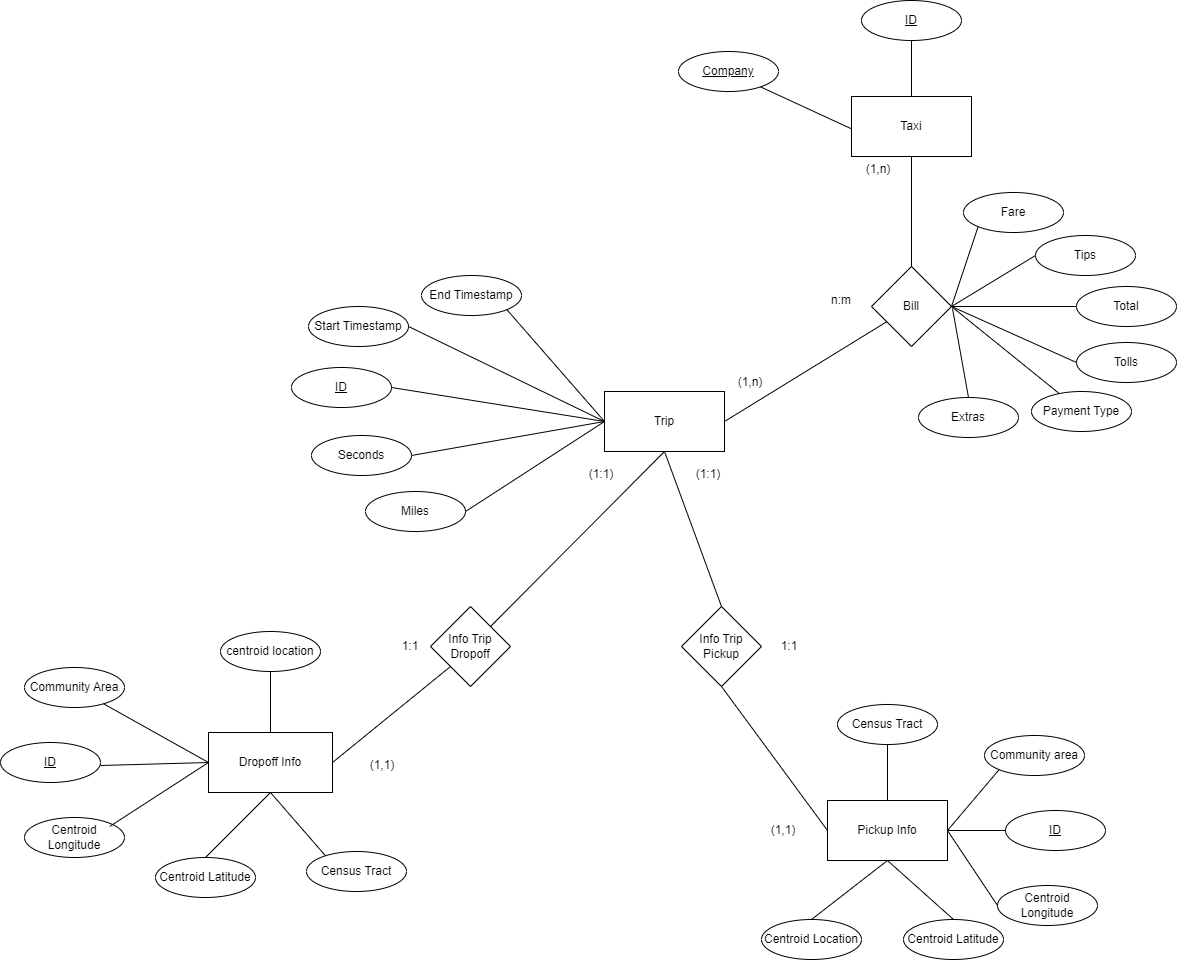

The diagram above was exported from draw.io. Its source (the exported page's mxGraphModel, read from the mxfile embedded in the PNG):
<mxGraphModel dx="2474" dy="1251" grid="0" gridSize="10" guides="1" tooltips="1" connect="1" arrows="1" fold="1" page="0" pageScale="1" pageWidth="827" pageHeight="1169" math="0" shadow="0">
  <root>
    <mxCell id="0" />
    <mxCell id="1" parent="0" />
    <mxCell id="VLyRMC3tnF9Kx2FfK0Kg-1" value="Trip" style="rounded=0;whiteSpace=wrap;html=1;" parent="1" vertex="1">
      <mxGeometry x="2" y="106" width="120" height="60" as="geometry" />
    </mxCell>
    <mxCell id="VLyRMC3tnF9Kx2FfK0Kg-2" value="End Timestamp" style="ellipse;whiteSpace=wrap;html=1;align=center;" parent="1" vertex="1">
      <mxGeometry x="-181" y="-10" width="100" height="40" as="geometry" />
    </mxCell>
    <mxCell id="VLyRMC3tnF9Kx2FfK0Kg-4" value="Start Timestamp" style="ellipse;whiteSpace=wrap;html=1;align=center;" parent="1" vertex="1">
      <mxGeometry x="-294" y="21" width="100" height="40" as="geometry" />
    </mxCell>
    <mxCell id="VLyRMC3tnF9Kx2FfK0Kg-6" value="ID" style="ellipse;whiteSpace=wrap;html=1;align=center;fontStyle=4;" parent="1" vertex="1">
      <mxGeometry x="-311" y="82" width="100" height="40" as="geometry" />
    </mxCell>
    <mxCell id="VLyRMC3tnF9Kx2FfK0Kg-8" value="Seconds" style="ellipse;whiteSpace=wrap;html=1;align=center;" parent="1" vertex="1">
      <mxGeometry x="-291" y="150" width="100" height="40" as="geometry" />
    </mxCell>
    <mxCell id="VLyRMC3tnF9Kx2FfK0Kg-10" value="Miles" style="ellipse;whiteSpace=wrap;html=1;align=center;" parent="1" vertex="1">
      <mxGeometry x="-237" y="206" width="100" height="40" as="geometry" />
    </mxCell>
    <mxCell id="VLyRMC3tnF9Kx2FfK0Kg-14" style="edgeStyle=none;curved=1;rounded=0;orthogonalLoop=1;jettySize=auto;html=1;exitX=0.5;exitY=1;exitDx=0;exitDy=0;entryX=0.5;entryY=0;entryDx=0;entryDy=0;fontSize=12;startSize=8;endSize=8;" parent="1" source="VLyRMC3tnF9Kx2FfK0Kg-12" edge="1">
      <mxGeometry relative="1" as="geometry">
        <mxPoint x="142" y="-206" as="targetPoint" />
      </mxGeometry>
    </mxCell>
    <mxCell id="VLyRMC3tnF9Kx2FfK0Kg-12" value="Taxi" style="rounded=0;whiteSpace=wrap;html=1;" parent="1" vertex="1">
      <mxGeometry x="249" y="-189" width="120" height="60" as="geometry" />
    </mxCell>
    <mxCell id="VLyRMC3tnF9Kx2FfK0Kg-15" value="ID" style="ellipse;whiteSpace=wrap;html=1;align=center;fontStyle=4;" parent="1" vertex="1">
      <mxGeometry x="259" y="-285" width="100" height="40" as="geometry" />
    </mxCell>
    <mxCell id="VLyRMC3tnF9Kx2FfK0Kg-20" value="Fare" style="ellipse;whiteSpace=wrap;html=1;align=center;" parent="1" vertex="1">
      <mxGeometry x="361" y="-93" width="100" height="40" as="geometry" />
    </mxCell>
    <mxCell id="VLyRMC3tnF9Kx2FfK0Kg-22" value="Tips" style="ellipse;whiteSpace=wrap;html=1;align=center;" parent="1" vertex="1">
      <mxGeometry x="433" y="-50" width="100" height="40" as="geometry" />
    </mxCell>
    <mxCell id="VLyRMC3tnF9Kx2FfK0Kg-24" value="Tolls" style="ellipse;whiteSpace=wrap;html=1;align=center;" parent="1" vertex="1">
      <mxGeometry x="474" y="57" width="100" height="40" as="geometry" />
    </mxCell>
    <mxCell id="VLyRMC3tnF9Kx2FfK0Kg-26" value="Extras" style="ellipse;whiteSpace=wrap;html=1;align=center;" parent="1" vertex="1">
      <mxGeometry x="316" y="112" width="100" height="40" as="geometry" />
    </mxCell>
    <mxCell id="VLyRMC3tnF9Kx2FfK0Kg-28" value="Payment Type" style="ellipse;whiteSpace=wrap;html=1;align=center;" parent="1" vertex="1">
      <mxGeometry x="429" y="106" width="100" height="40" as="geometry" />
    </mxCell>
    <mxCell id="VLyRMC3tnF9Kx2FfK0Kg-30" value="Pickup Info" style="rounded=0;whiteSpace=wrap;html=1;" parent="1" vertex="1">
      <mxGeometry x="225" y="515" width="120" height="60" as="geometry" />
    </mxCell>
    <mxCell id="VLyRMC3tnF9Kx2FfK0Kg-31" value="Census Tract" style="ellipse;whiteSpace=wrap;html=1;align=center;" parent="1" vertex="1">
      <mxGeometry x="235" y="419" width="100" height="40" as="geometry" />
    </mxCell>
    <mxCell id="VLyRMC3tnF9Kx2FfK0Kg-33" value="Community area" style="ellipse;whiteSpace=wrap;html=1;align=center;" parent="1" vertex="1">
      <mxGeometry x="382" y="450" width="100" height="40" as="geometry" />
    </mxCell>
    <mxCell id="VLyRMC3tnF9Kx2FfK0Kg-35" value="ID" style="ellipse;whiteSpace=wrap;html=1;align=center;fontStyle=4;" parent="1" vertex="1">
      <mxGeometry x="403" y="525" width="100" height="40" as="geometry" />
    </mxCell>
    <mxCell id="VLyRMC3tnF9Kx2FfK0Kg-37" value="Centroid Longitude" style="ellipse;whiteSpace=wrap;html=1;align=center;" parent="1" vertex="1">
      <mxGeometry x="395" y="600" width="100" height="40" as="geometry" />
    </mxCell>
    <mxCell id="VLyRMC3tnF9Kx2FfK0Kg-39" value="Centroid Latitude" style="ellipse;whiteSpace=wrap;html=1;align=center;" parent="1" vertex="1">
      <mxGeometry x="301" y="634" width="100" height="40" as="geometry" />
    </mxCell>
    <mxCell id="VLyRMC3tnF9Kx2FfK0Kg-45" style="edgeStyle=none;curved=1;rounded=0;orthogonalLoop=1;jettySize=auto;html=1;entryX=0.5;entryY=1;entryDx=0;entryDy=0;fontSize=12;startSize=8;endSize=8;exitX=0.5;exitY=1;exitDx=0;exitDy=0;" parent="1" source="VLyRMC3tnF9Kx2FfK0Kg-41" target="VLyRMC3tnF9Kx2FfK0Kg-44" edge="1">
      <mxGeometry relative="1" as="geometry" />
    </mxCell>
    <mxCell id="VLyRMC3tnF9Kx2FfK0Kg-41" value="Dropoff Info" style="rounded=0;whiteSpace=wrap;html=1;" parent="1" vertex="1">
      <mxGeometry x="-394" y="447" width="124" height="60" as="geometry" />
    </mxCell>
    <mxCell id="VLyRMC3tnF9Kx2FfK0Kg-44" value="Census Tract" style="ellipse;whiteSpace=wrap;html=1;align=center;" parent="1" vertex="1">
      <mxGeometry x="-296" y="566" width="100" height="40" as="geometry" />
    </mxCell>
    <mxCell id="VLyRMC3tnF9Kx2FfK0Kg-46" value="ID" style="ellipse;whiteSpace=wrap;html=1;align=center;fontStyle=4;" parent="1" vertex="1">
      <mxGeometry x="-602" y="457" width="100" height="40" as="geometry" />
    </mxCell>
    <mxCell id="VLyRMC3tnF9Kx2FfK0Kg-48" value="Community Area" style="ellipse;whiteSpace=wrap;html=1;align=center;" parent="1" vertex="1">
      <mxGeometry x="-578" y="382" width="100" height="40" as="geometry" />
    </mxCell>
    <mxCell id="VLyRMC3tnF9Kx2FfK0Kg-51" value="Centroid Latitude" style="ellipse;whiteSpace=wrap;html=1;align=center;" parent="1" vertex="1">
      <mxGeometry x="-447" y="572" width="100" height="40" as="geometry" />
    </mxCell>
    <mxCell id="VLyRMC3tnF9Kx2FfK0Kg-53" value="Centroid Longitude" style="ellipse;whiteSpace=wrap;html=1;align=center;" parent="1" vertex="1">
      <mxGeometry x="-578" y="532" width="100" height="40" as="geometry" />
    </mxCell>
    <mxCell id="OvC8AXJkAFaHnAALXdvc-1" value="Bill" style="rhombus;whiteSpace=wrap;html=1;" parent="1" vertex="1">
      <mxGeometry x="269" y="-19" width="80" height="80" as="geometry" />
    </mxCell>
    <mxCell id="OvC8AXJkAFaHnAALXdvc-2" value="Info Trip Dropoff" style="rhombus;whiteSpace=wrap;html=1;" parent="1" vertex="1">
      <mxGeometry x="-172" y="321" width="80" height="80" as="geometry" />
    </mxCell>
    <mxCell id="OvC8AXJkAFaHnAALXdvc-3" value="Info Trip Pickup" style="rhombus;whiteSpace=wrap;html=1;" parent="1" vertex="1">
      <mxGeometry x="79" y="321" width="80" height="80" as="geometry" />
    </mxCell>
    <mxCell id="OvC8AXJkAFaHnAALXdvc-4" value="(1,1)" style="text;html=1;align=center;verticalAlign=middle;whiteSpace=wrap;rounded=0;" parent="1" vertex="1">
      <mxGeometry x="-250" y="465" width="60" height="30" as="geometry" />
    </mxCell>
    <mxCell id="OvC8AXJkAFaHnAALXdvc-5" value="(1,1)" style="text;html=1;align=center;verticalAlign=middle;whiteSpace=wrap;rounded=0;" parent="1" vertex="1">
      <mxGeometry x="151" y="530" width="60" height="30" as="geometry" />
    </mxCell>
    <mxCell id="OvC8AXJkAFaHnAALXdvc-9" value="" style="endArrow=none;html=1;rounded=0;entryX=0.5;entryY=1;entryDx=0;entryDy=0;" parent="1" source="VLyRMC3tnF9Kx2FfK0Kg-12" target="VLyRMC3tnF9Kx2FfK0Kg-15" edge="1">
      <mxGeometry width="50" height="50" relative="1" as="geometry">
        <mxPoint x="309" y="-209.71067811865476" as="sourcePoint" />
        <mxPoint x="309" y="-259.71067811865476" as="targetPoint" />
      </mxGeometry>
    </mxCell>
    <mxCell id="OvC8AXJkAFaHnAALXdvc-10" value="" style="endArrow=none;html=1;rounded=0;entryX=0.5;entryY=1;entryDx=0;entryDy=0;exitX=0.5;exitY=0;exitDx=0;exitDy=0;" parent="1" source="OvC8AXJkAFaHnAALXdvc-1" target="VLyRMC3tnF9Kx2FfK0Kg-12" edge="1">
      <mxGeometry width="50" height="50" relative="1" as="geometry">
        <mxPoint x="276" y="-65" as="sourcePoint" />
        <mxPoint x="326" y="-115" as="targetPoint" />
      </mxGeometry>
    </mxCell>
    <mxCell id="OvC8AXJkAFaHnAALXdvc-11" value="" style="endArrow=none;html=1;rounded=0;exitX=1;exitY=0.5;exitDx=0;exitDy=0;" parent="1" source="VLyRMC3tnF9Kx2FfK0Kg-1" target="OvC8AXJkAFaHnAALXdvc-1" edge="1">
      <mxGeometry width="50" height="50" relative="1" as="geometry">
        <mxPoint x="182" y="145" as="sourcePoint" />
        <mxPoint x="232" y="95" as="targetPoint" />
      </mxGeometry>
    </mxCell>
    <mxCell id="OvC8AXJkAFaHnAALXdvc-12" value="" style="endArrow=none;html=1;rounded=0;exitX=0.5;exitY=0;exitDx=0;exitDy=0;" parent="1" source="VLyRMC3tnF9Kx2FfK0Kg-26" edge="1">
      <mxGeometry width="50" height="50" relative="1" as="geometry">
        <mxPoint x="300" y="104" as="sourcePoint" />
        <mxPoint x="350" y="23" as="targetPoint" />
      </mxGeometry>
    </mxCell>
    <mxCell id="OvC8AXJkAFaHnAALXdvc-13" value="" style="endArrow=none;html=1;rounded=0;entryX=1;entryY=0.5;entryDx=0;entryDy=0;" parent="1" source="VLyRMC3tnF9Kx2FfK0Kg-28" target="OvC8AXJkAFaHnAALXdvc-1" edge="1">
      <mxGeometry width="50" height="50" relative="1" as="geometry">
        <mxPoint x="381" y="81" as="sourcePoint" />
        <mxPoint x="431" y="31" as="targetPoint" />
      </mxGeometry>
    </mxCell>
    <mxCell id="OvC8AXJkAFaHnAALXdvc-15" value="" style="endArrow=none;html=1;rounded=0;exitX=1;exitY=0.5;exitDx=0;exitDy=0;entryX=0;entryY=1;entryDx=0;entryDy=0;" parent="1" source="OvC8AXJkAFaHnAALXdvc-1" target="VLyRMC3tnF9Kx2FfK0Kg-20" edge="1">
      <mxGeometry width="50" height="50" relative="1" as="geometry">
        <mxPoint x="334" y="-2" as="sourcePoint" />
        <mxPoint x="384" y="-52" as="targetPoint" />
      </mxGeometry>
    </mxCell>
    <mxCell id="OvC8AXJkAFaHnAALXdvc-16" value="" style="endArrow=none;html=1;rounded=0;exitX=1;exitY=0.5;exitDx=0;exitDy=0;entryX=0;entryY=0.5;entryDx=0;entryDy=0;" parent="1" source="OvC8AXJkAFaHnAALXdvc-1" target="VLyRMC3tnF9Kx2FfK0Kg-22" edge="1">
      <mxGeometry width="50" height="50" relative="1" as="geometry">
        <mxPoint x="369" y="22" as="sourcePoint" />
        <mxPoint x="419" y="-28" as="targetPoint" />
      </mxGeometry>
    </mxCell>
    <mxCell id="OvC8AXJkAFaHnAALXdvc-17" value="" style="endArrow=none;html=1;rounded=0;exitX=1;exitY=0.5;exitDx=0;exitDy=0;entryX=0;entryY=0.5;entryDx=0;entryDy=0;" parent="1" source="OvC8AXJkAFaHnAALXdvc-1" target="OvC8AXJkAFaHnAALXdvc-19" edge="1">
      <mxGeometry width="50" height="50" relative="1" as="geometry">
        <mxPoint x="379" y="53" as="sourcePoint" />
        <mxPoint x="469" y="21" as="targetPoint" />
      </mxGeometry>
    </mxCell>
    <mxCell id="OvC8AXJkAFaHnAALXdvc-18" value="" style="endArrow=none;html=1;rounded=0;entryX=0;entryY=0.5;entryDx=0;entryDy=0;exitX=1;exitY=0.5;exitDx=0;exitDy=0;" parent="1" source="OvC8AXJkAFaHnAALXdvc-1" target="VLyRMC3tnF9Kx2FfK0Kg-24" edge="1">
      <mxGeometry width="50" height="50" relative="1" as="geometry">
        <mxPoint x="374" y="80" as="sourcePoint" />
        <mxPoint x="424" y="30" as="targetPoint" />
      </mxGeometry>
    </mxCell>
    <mxCell id="OvC8AXJkAFaHnAALXdvc-19" value="Total" style="ellipse;whiteSpace=wrap;html=1;align=center;" parent="1" vertex="1">
      <mxGeometry x="474" y="1" width="100" height="40" as="geometry" />
    </mxCell>
    <mxCell id="OvC8AXJkAFaHnAALXdvc-20" value="" style="endArrow=none;html=1;rounded=0;entryX=1;entryY=1;entryDx=0;entryDy=0;exitX=0;exitY=0.5;exitDx=0;exitDy=0;" parent="1" source="VLyRMC3tnF9Kx2FfK0Kg-1" target="VLyRMC3tnF9Kx2FfK0Kg-2" edge="1">
      <mxGeometry width="50" height="50" relative="1" as="geometry">
        <mxPoint x="5" y="106" as="sourcePoint" />
        <mxPoint x="55" y="56" as="targetPoint" />
      </mxGeometry>
    </mxCell>
    <mxCell id="OvC8AXJkAFaHnAALXdvc-21" value="" style="endArrow=none;html=1;rounded=0;entryX=0;entryY=0.5;entryDx=0;entryDy=0;exitX=1;exitY=0.5;exitDx=0;exitDy=0;" parent="1" source="VLyRMC3tnF9Kx2FfK0Kg-4" target="VLyRMC3tnF9Kx2FfK0Kg-1" edge="1">
      <mxGeometry width="50" height="50" relative="1" as="geometry">
        <mxPoint x="-105" y="165" as="sourcePoint" />
        <mxPoint x="-55" y="115" as="targetPoint" />
      </mxGeometry>
    </mxCell>
    <mxCell id="OvC8AXJkAFaHnAALXdvc-22" value="" style="endArrow=none;html=1;rounded=0;entryX=0;entryY=0.5;entryDx=0;entryDy=0;exitX=1;exitY=0.5;exitDx=0;exitDy=0;" parent="1" source="VLyRMC3tnF9Kx2FfK0Kg-6" target="VLyRMC3tnF9Kx2FfK0Kg-1" edge="1">
      <mxGeometry width="50" height="50" relative="1" as="geometry">
        <mxPoint x="-145" y="169" as="sourcePoint" />
        <mxPoint x="-95" y="119" as="targetPoint" />
      </mxGeometry>
    </mxCell>
    <mxCell id="OvC8AXJkAFaHnAALXdvc-23" value="" style="endArrow=none;html=1;rounded=0;entryX=0;entryY=0.5;entryDx=0;entryDy=0;exitX=1;exitY=0.5;exitDx=0;exitDy=0;" parent="1" source="VLyRMC3tnF9Kx2FfK0Kg-8" target="VLyRMC3tnF9Kx2FfK0Kg-1" edge="1">
      <mxGeometry width="50" height="50" relative="1" as="geometry">
        <mxPoint x="-111" y="176" as="sourcePoint" />
        <mxPoint x="-61" y="126" as="targetPoint" />
      </mxGeometry>
    </mxCell>
    <mxCell id="OvC8AXJkAFaHnAALXdvc-24" value="" style="endArrow=none;html=1;rounded=0;entryX=0;entryY=0.5;entryDx=0;entryDy=0;exitX=1;exitY=0.5;exitDx=0;exitDy=0;" parent="1" source="VLyRMC3tnF9Kx2FfK0Kg-10" target="VLyRMC3tnF9Kx2FfK0Kg-1" edge="1">
      <mxGeometry width="50" height="50" relative="1" as="geometry">
        <mxPoint x="-99" y="221" as="sourcePoint" />
        <mxPoint x="-49" y="171" as="targetPoint" />
      </mxGeometry>
    </mxCell>
    <mxCell id="OvC8AXJkAFaHnAALXdvc-25" value="(1,n)" style="text;html=1;align=center;verticalAlign=middle;whiteSpace=wrap;rounded=0;" parent="1" vertex="1">
      <mxGeometry x="246" y="-131" width="60" height="30" as="geometry" />
    </mxCell>
    <mxCell id="OvC8AXJkAFaHnAALXdvc-26" value="(1,n)" style="text;html=1;align=center;verticalAlign=middle;whiteSpace=wrap;rounded=0;" parent="1" vertex="1">
      <mxGeometry x="118" y="82" width="60" height="30" as="geometry" />
    </mxCell>
    <mxCell id="OvC8AXJkAFaHnAALXdvc-27" value="n:m" style="text;html=1;align=center;verticalAlign=middle;whiteSpace=wrap;rounded=0;" parent="1" vertex="1">
      <mxGeometry x="209" width="60" height="30" as="geometry" />
    </mxCell>
    <mxCell id="OvC8AXJkAFaHnAALXdvc-28" value="" style="endArrow=none;html=1;rounded=0;entryX=0;entryY=0.5;entryDx=0;entryDy=0;" parent="1" source="VLyRMC3tnF9Kx2FfK0Kg-48" target="VLyRMC3tnF9Kx2FfK0Kg-41" edge="1">
      <mxGeometry width="50" height="50" relative="1" as="geometry">
        <mxPoint x="-492.64466094067257" y="419.14213562373106" as="sourcePoint" />
        <mxPoint x="-410" y="397" as="targetPoint" />
      </mxGeometry>
    </mxCell>
    <mxCell id="OvC8AXJkAFaHnAALXdvc-29" value="" style="endArrow=none;html=1;rounded=0;entryX=0;entryY=0.5;entryDx=0;entryDy=0;exitX=1;exitY=0.5;exitDx=0;exitDy=0;" parent="1" target="VLyRMC3tnF9Kx2FfK0Kg-41" edge="1">
      <mxGeometry width="50" height="50" relative="1" as="geometry">
        <mxPoint x="-502" y="480" as="sourcePoint" />
        <mxPoint x="-430" y="466" as="targetPoint" />
      </mxGeometry>
    </mxCell>
    <mxCell id="OvC8AXJkAFaHnAALXdvc-30" value="" style="endArrow=none;html=1;rounded=0;entryX=0;entryY=0.5;entryDx=0;entryDy=0;exitX=1;exitY=0;exitDx=0;exitDy=0;" parent="1" target="VLyRMC3tnF9Kx2FfK0Kg-41" edge="1">
      <mxGeometry width="50" height="50" relative="1" as="geometry">
        <mxPoint x="-492.64466094067257" y="540.8578643762689" as="sourcePoint" />
        <mxPoint x="-425" y="491" as="targetPoint" />
      </mxGeometry>
    </mxCell>
    <mxCell id="OvC8AXJkAFaHnAALXdvc-31" value="" style="endArrow=none;html=1;rounded=0;entryX=0.5;entryY=1;entryDx=0;entryDy=0;exitX=0.5;exitY=0;exitDx=0;exitDy=0;" parent="1" source="VLyRMC3tnF9Kx2FfK0Kg-51" target="VLyRMC3tnF9Kx2FfK0Kg-41" edge="1">
      <mxGeometry width="50" height="50" relative="1" as="geometry">
        <mxPoint x="-430" y="577" as="sourcePoint" />
        <mxPoint x="-380" y="527" as="targetPoint" />
      </mxGeometry>
    </mxCell>
    <mxCell id="OvC8AXJkAFaHnAALXdvc-32" value="" style="endArrow=none;html=1;rounded=0;entryX=0.5;entryY=1;entryDx=0;entryDy=0;exitX=0.5;exitY=0;exitDx=0;exitDy=0;" parent="1" source="VLyRMC3tnF9Kx2FfK0Kg-30" target="VLyRMC3tnF9Kx2FfK0Kg-31" edge="1">
      <mxGeometry width="50" height="50" relative="1" as="geometry">
        <mxPoint x="222" y="519" as="sourcePoint" />
        <mxPoint x="272" y="469" as="targetPoint" />
      </mxGeometry>
    </mxCell>
    <mxCell id="OvC8AXJkAFaHnAALXdvc-33" value="" style="endArrow=none;html=1;rounded=0;entryX=0;entryY=1;entryDx=0;entryDy=0;exitX=1;exitY=0.5;exitDx=0;exitDy=0;" parent="1" source="VLyRMC3tnF9Kx2FfK0Kg-30" target="VLyRMC3tnF9Kx2FfK0Kg-33" edge="1">
      <mxGeometry width="50" height="50" relative="1" as="geometry">
        <mxPoint x="316" y="515" as="sourcePoint" />
        <mxPoint x="366" y="465" as="targetPoint" />
      </mxGeometry>
    </mxCell>
    <mxCell id="OvC8AXJkAFaHnAALXdvc-34" value="" style="endArrow=none;html=1;rounded=0;entryX=0;entryY=0.5;entryDx=0;entryDy=0;exitX=1;exitY=0.5;exitDx=0;exitDy=0;" parent="1" source="VLyRMC3tnF9Kx2FfK0Kg-30" target="VLyRMC3tnF9Kx2FfK0Kg-35" edge="1">
      <mxGeometry width="50" height="50" relative="1" as="geometry">
        <mxPoint x="341" y="632" as="sourcePoint" />
        <mxPoint x="391" y="582" as="targetPoint" />
      </mxGeometry>
    </mxCell>
    <mxCell id="OvC8AXJkAFaHnAALXdvc-35" value="" style="endArrow=none;html=1;rounded=0;entryX=0.5;entryY=1;entryDx=0;entryDy=0;exitX=0.5;exitY=0;exitDx=0;exitDy=0;" parent="1" source="VLyRMC3tnF9Kx2FfK0Kg-39" target="VLyRMC3tnF9Kx2FfK0Kg-30" edge="1">
      <mxGeometry width="50" height="50" relative="1" as="geometry">
        <mxPoint x="277" y="638" as="sourcePoint" />
        <mxPoint x="327" y="588" as="targetPoint" />
      </mxGeometry>
    </mxCell>
    <mxCell id="OvC8AXJkAFaHnAALXdvc-36" value="" style="endArrow=none;html=1;rounded=0;entryX=1;entryY=0.5;entryDx=0;entryDy=0;exitX=0;exitY=0.5;exitDx=0;exitDy=0;" parent="1" source="VLyRMC3tnF9Kx2FfK0Kg-37" target="VLyRMC3tnF9Kx2FfK0Kg-30" edge="1">
      <mxGeometry width="50" height="50" relative="1" as="geometry">
        <mxPoint x="311" y="632" as="sourcePoint" />
        <mxPoint x="361" y="582" as="targetPoint" />
      </mxGeometry>
    </mxCell>
    <mxCell id="OvC8AXJkAFaHnAALXdvc-37" value="" style="endArrow=none;html=1;rounded=0;entryX=0;entryY=1;entryDx=0;entryDy=0;exitX=1;exitY=0.5;exitDx=0;exitDy=0;" parent="1" source="VLyRMC3tnF9Kx2FfK0Kg-41" target="OvC8AXJkAFaHnAALXdvc-2" edge="1">
      <mxGeometry width="50" height="50" relative="1" as="geometry">
        <mxPoint x="-268" y="444" as="sourcePoint" />
        <mxPoint x="-218" y="394" as="targetPoint" />
      </mxGeometry>
    </mxCell>
    <mxCell id="OvC8AXJkAFaHnAALXdvc-38" value="" style="endArrow=none;html=1;rounded=0;entryX=0.5;entryY=1;entryDx=0;entryDy=0;exitX=1;exitY=0;exitDx=0;exitDy=0;" parent="1" source="OvC8AXJkAFaHnAALXdvc-2" target="VLyRMC3tnF9Kx2FfK0Kg-1" edge="1">
      <mxGeometry width="50" height="50" relative="1" as="geometry">
        <mxPoint x="-67" y="307" as="sourcePoint" />
        <mxPoint x="-17" y="257" as="targetPoint" />
      </mxGeometry>
    </mxCell>
    <mxCell id="OvC8AXJkAFaHnAALXdvc-39" value="" style="endArrow=none;html=1;rounded=0;entryX=0.5;entryY=1;entryDx=0;entryDy=0;exitX=0;exitY=0.5;exitDx=0;exitDy=0;" parent="1" source="VLyRMC3tnF9Kx2FfK0Kg-30" target="OvC8AXJkAFaHnAALXdvc-3" edge="1">
      <mxGeometry width="50" height="50" relative="1" as="geometry">
        <mxPoint x="141" y="496" as="sourcePoint" />
        <mxPoint x="191" y="446" as="targetPoint" />
      </mxGeometry>
    </mxCell>
    <mxCell id="OvC8AXJkAFaHnAALXdvc-40" value="" style="endArrow=none;html=1;rounded=0;exitX=0.5;exitY=0;exitDx=0;exitDy=0;entryX=0.5;entryY=1;entryDx=0;entryDy=0;" parent="1" source="OvC8AXJkAFaHnAALXdvc-3" target="VLyRMC3tnF9Kx2FfK0Kg-1" edge="1">
      <mxGeometry width="50" height="50" relative="1" as="geometry">
        <mxPoint x="21" y="322" as="sourcePoint" />
        <mxPoint x="71" y="272" as="targetPoint" />
      </mxGeometry>
    </mxCell>
    <mxCell id="OvC8AXJkAFaHnAALXdvc-41" value="1:1" style="text;html=1;align=center;verticalAlign=middle;whiteSpace=wrap;rounded=0;" parent="1" vertex="1">
      <mxGeometry x="-222" y="346" width="60" height="30" as="geometry" />
    </mxCell>
    <mxCell id="OvC8AXJkAFaHnAALXdvc-42" value="1:1" style="text;html=1;align=center;verticalAlign=middle;whiteSpace=wrap;rounded=0;" parent="1" vertex="1">
      <mxGeometry x="157" y="346" width="60" height="30" as="geometry" />
    </mxCell>
    <mxCell id="OvC8AXJkAFaHnAALXdvc-43" value="Centroid Location" style="ellipse;whiteSpace=wrap;html=1;align=center;" parent="1" vertex="1">
      <mxGeometry x="159" y="634" width="100" height="40" as="geometry" />
    </mxCell>
    <mxCell id="OvC8AXJkAFaHnAALXdvc-44" value="centroid location" style="ellipse;whiteSpace=wrap;html=1;align=center;" parent="1" vertex="1">
      <mxGeometry x="-382" y="346" width="100" height="40" as="geometry" />
    </mxCell>
    <mxCell id="OvC8AXJkAFaHnAALXdvc-45" value="" style="endArrow=none;html=1;rounded=0;entryX=0.5;entryY=1;entryDx=0;entryDy=0;exitX=0.5;exitY=0;exitDx=0;exitDy=0;" parent="1" source="VLyRMC3tnF9Kx2FfK0Kg-41" target="OvC8AXJkAFaHnAALXdvc-44" edge="1">
      <mxGeometry width="50" height="50" relative="1" as="geometry">
        <mxPoint x="-383" y="455" as="sourcePoint" />
        <mxPoint x="-333" y="405" as="targetPoint" />
      </mxGeometry>
    </mxCell>
    <mxCell id="OvC8AXJkAFaHnAALXdvc-46" value="" style="endArrow=none;html=1;rounded=0;entryX=0.5;entryY=1;entryDx=0;entryDy=0;exitX=0.5;exitY=0;exitDx=0;exitDy=0;" parent="1" source="OvC8AXJkAFaHnAALXdvc-43" target="VLyRMC3tnF9Kx2FfK0Kg-30" edge="1">
      <mxGeometry width="50" height="50" relative="1" as="geometry">
        <mxPoint x="212" y="634" as="sourcePoint" />
        <mxPoint x="262" y="584" as="targetPoint" />
      </mxGeometry>
    </mxCell>
    <mxCell id="6TTeQMK_phLxKAAykiyL-1" value="(1:1)" style="text;html=1;align=center;verticalAlign=middle;whiteSpace=wrap;rounded=0;" parent="1" vertex="1">
      <mxGeometry x="-31" y="174" width="60" height="30" as="geometry" />
    </mxCell>
    <mxCell id="6TTeQMK_phLxKAAykiyL-2" value="(1:1)" style="text;html=1;align=center;verticalAlign=middle;whiteSpace=wrap;rounded=0;" parent="1" vertex="1">
      <mxGeometry x="76" y="174" width="60" height="30" as="geometry" />
    </mxCell>
    <mxCell id="dVP5xSbcB189UAZ1Xp-P-1" value="Company" style="ellipse;whiteSpace=wrap;html=1;align=center;fontStyle=4;" vertex="1" parent="1">
      <mxGeometry x="76" y="-234" width="100" height="40" as="geometry" />
    </mxCell>
  </root>
</mxGraphModel>